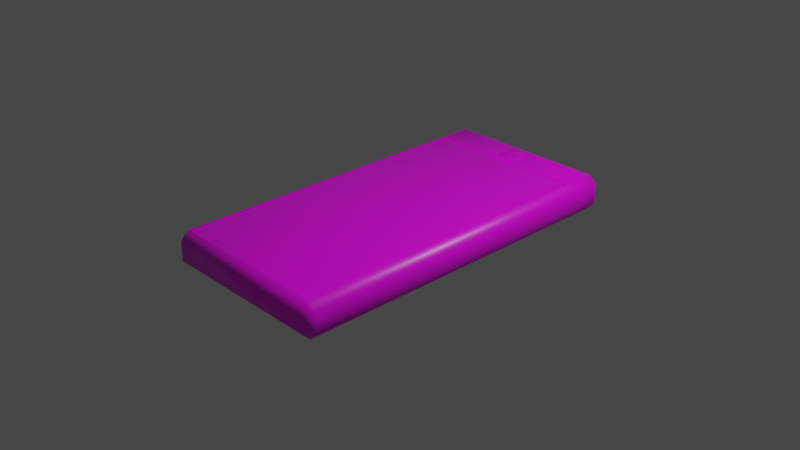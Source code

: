 # Source: phone.blend  (saved by Blender 2.80.75; exported with 4.5.12 LTS)
import bpy
from mathutils import Matrix  # noqa: F401  (used for matrix-valued properties, if any)

bpy.ops.wm.read_factory_settings(use_empty=True)
scene = bpy.context.scene
scene.name = 'Scene'

# ---- collections
col_collection = bpy.data.collections.new('Collection'); scene.collection.children.link(col_collection)

# ---- images (referenced by path relative to the original .blend; pixels are not part of the script)
import os
ASSET_DIR = os.environ.get("B2B_ASSET_DIR", "")  # directory of the original .blend (textures are referenced by path, not embedded)
HERE = os.path.dirname(os.path.abspath(__file__))  # packed textures are extracted next to this script under _unpacked/

def load_image(name, relpath, width, height, colorspace="sRGB"):
    """Load a texture the original file referenced (path relative to the .blend, or extracted next to this script)."""
    p = next((c for c in (os.path.join(HERE, relpath), os.path.join(ASSET_DIR, relpath)) if relpath and os.path.exists(c)), "")
    if p:
        img = bpy.data.images.load(p, check_existing=True)
        img.name = name
    else:  # same state as the original file: an image datablock whose file is absent (Cycles renders it pink)
        img = bpy.data.images.new(name, width, height)
        img.source = "FILE"
        img.filepath = "//" + (relpath or name)
    img.colorspace_settings.name = colorspace
    return img
img_phone_png = load_image('phone.png', 'phone.png', 1024, 1024, 'sRGB')

# ---- materials (node trees are filled in below, after node groups)
mat_material = bpy.data.materials.new('Material')
mat_material.alpha_threshold = 0.0
mat_material.use_transparent_shadow = False
mat_material.line_color = (0.0, 0.0, 0.0, 1.0)

# ---- material node trees
mat_material.use_nodes = True; mat_material.node_tree.nodes.clear()
_N = mat_material.node_tree.nodes; _L = mat_material.node_tree.links
n0 = _N.new('ShaderNodeOutputMaterial'); n0.name = 'Material Output'; n0.location = (300, 300)
n1 = _N.new('ShaderNodeBsdfPrincipled'); n1.name = 'Principled BSDF'; n1.location = (10, 300)
n1.distribution = 'GGX'
n1.subsurface_method = 'BURLEY'
n1.inputs[2].default_value = 0.4
n1.inputs[3].default_value = 1.45
n1.inputs[27].default_value = (0.0, 0.0, 0.0, 1.0)
n1.inputs[28].default_value = 1.0
n2 = _N.new('ShaderNodeTexImage'); n2.name = 'Image Texture'; n2.location = (-180, 280)
n2.image = img_phone_png
_L.new(n1.outputs[0], n0.inputs[0])
_L.new(n2.outputs[0], n1.inputs[0])
n0.is_active_output = True

# ---- world
world_world = bpy.data.worlds.new('World'); scene.world = world_world
world_world.use_nodes = True; world_world.node_tree.nodes.clear()
_N = world_world.node_tree.nodes; _L = world_world.node_tree.links
n0 = _N.new('ShaderNodeOutputWorld'); n0.name = 'World Output'; n0.location = (300, 300)
n1 = _N.new('ShaderNodeBackground'); n1.name = 'Background'; n1.location = (10, 300)
n1.inputs[0].default_value = (0.05088, 0.05088, 0.05088, 1.0)
_L.new(n1.outputs[0], n0.inputs[0])
n0.is_active_output = True
world_world.color = (0.05088, 0.05088, 0.05088)
world_world.use_sun_shadow = False
world_world.sun_shadow_jitter_overblur = 0.0

# ---- cameras
cam_camera = bpy.data.cameras.new('Camera')
cam_camera.clip_end = 100.0
cam_camera.ortho_scale = 7.314

# ---- lights
light_light = bpy.data.lights.new('Light', 'POINT')
light_light.transmission_factor = 0.0
light_light.energy = 1000.0
light_light.shadow_soft_size = 0.1
light_light.shadow_maximum_resolution = 0.006
light_light.use_absolute_resolution = True

# ---- meshes
me_cube = bpy.data.meshes.new('Cube')
me_cube.from_pydata([(0.9039, 2.0, 0.1039), (0.1105, 1.848, 0.217), (1.0, 1.904, 0.1039), (0.9039, 1.904, -0.2), (0.9039, 2.0, -0.1039), (1.0, 1.904, -0.1039), (1.0, -1.904, 0.1039), (0.8257, -1.826, 0.1994), (0.9039, -2.0, 0.1039), (1.0, -1.904, -0.1039), (0.9039, -2.0, -0.1039), (0.9039, -1.904, -0.2), (-0.9039, 2.0, 0.1039), (-1.0, 1.904, 0.1039), (-0.1105, 1.848, 0.217), (-1.0, 1.904, -0.1039), (-0.9039, 2.0, -0.1039), (-0.9039, 1.904, -0.2), (-1.0, -1.904, 0.1039), (-0.9039, -2.0, 0.1039), (-0.8257, -1.826, 0.1994), (-0.9039, -1.904, -0.2), (-0.9039, -2.0, -0.1039), (-1.0, -1.904, -0.1039), (-0.9039, 1.575, -0.2), (-1.0, 1.575, -0.1039), (0.8257, 1.497, 0.1994), (1.0, 1.575, 0.1039), (-0.8257, 1.497, 0.1994), (-1.0, 1.575, 0.1039), (0.9039, 1.575, -0.2), (1.0, 1.575, -0.1039), (0.9039, -1.904, 0.2), (-0.9039, -1.904, 0.2), (0.1105, 1.631, 0.217), (-0.1105, 1.631, 0.217), (0.8715, -1.871, 0.1817), (-0.8715, -1.871, 0.1817), (0.8715, 1.543, 0.1817), (-0.8715, 1.543, 0.1817), (-0.9039, 1.575, 0.2), (-0.9039, 1.904, 0.2), (0.9039, 1.904, 0.2), (0.9039, 1.575, 0.2), (-0.1279, 1.613, 0.2), (-0.1279, 1.866, 0.2), (0.1279, 1.866, 0.2), (0.1279, 1.613, 0.2)], [], [(24, 30, 11, 21), (25, 29, 13, 15), (10, 8, 19, 22), (26, 28, 20, 7), (31, 27, 6, 9), (0, 42, 2), (3, 4, 5), (6, 32, 8), (9, 10, 11), (12, 13, 41), (15, 16, 17), (18, 19, 33), (21, 22, 23), (24, 21, 23, 25), (3, 17, 16, 4), (2, 5, 4, 0), (22, 19, 18, 23), (8, 10, 9, 6), (12, 16, 15, 13), (32, 33, 19, 8), (43, 32, 6, 27), (21, 11, 10, 22), (40, 41, 13, 29), (41, 42, 0, 12), (30, 3, 5, 31), (16, 12, 0, 4), (11, 30, 31, 9), (33, 40, 29, 18), (42, 43, 27, 2), (17, 24, 25, 15), (5, 2, 27, 31), (1, 14, 35, 34), (23, 18, 29, 25), (17, 3, 30, 24), (36, 37, 33, 32), (38, 36, 32, 43), (37, 39, 40, 33), (39, 38, 43, 40), (7, 20, 37, 36), (26, 7, 36, 38), (20, 28, 39, 37), (28, 26, 38, 39), (44, 45, 41, 40), (45, 46, 42, 41), (46, 47, 43, 42), (47, 44, 40, 43), (35, 14, 45, 44), (14, 1, 46, 45), (1, 34, 47, 46), (34, 35, 44, 47)])
me_cube.polygons.foreach_set('use_smooth', [True] * 50)
_k = set([(36, 37), (36, 38), (37, 39), (38, 39), (40, 43), (44, 45), (44, 47), (45, 46), (46, 47)])
me_cube.attributes.new('sharp_edge', 'BOOLEAN', 'EDGE').data.foreach_set('value', [ (min(e.vertices), max(e.vertices)) in _k for e in me_cube.edges])
_uv = me_cube.uv_layers.new(name='UVMap')
_uv.uv.foreach_set('vector', [-0.05039, 0.1843, 0.2826, 0.1843, 0.2826, 0.828, -0.05039, 0.828, 0.7248, 0.1487, 0.6865, 0.1487, 0.6865, 0.1056, 0.7248, 0.1056, 0.7248, 0.8655, 0.6865, 0.8655, 0.6865, 0.629, 0.7248, 0.629, 0.3324, 0.1987, 0.6367, 0.1987, 0.6367, 0.8135, 0.3324, 0.8135, 0.7984, 0.5608, 0.7602, 0.5608, 0.7602, 0.1056, 0.7984, 0.1056, 0.7602, 0.629, 0.7425, 0.6164, 0.7602, 0.6038, 0.8161, 0.6164, 0.7984, 0.629, 0.7984, 0.6038, -0.01802, 0.902, -0.03054, 0.9197, -0.04306, 0.902, -0.01802, 0.8635, -0.04306, 0.8635, -0.03054, 0.8457, -0.0681, 0.902, -0.04306, 0.902, -0.05558, 0.9197, -0.04306, 0.8635, -0.0681, 0.8635, -0.05558, 0.8457, 0.6865, 0.6038, 0.6865, 0.629, 0.6688, 0.6164, 0.7425, 0.6164, 0.7248, 0.629, 0.7248, 0.6038, -0.05039, 0.1843, -0.05039, 0.828, -0.0681, 0.828, -0.0681, 0.1843, 0.2826, 0.1234, -0.05039, 0.1234, -0.05039, 0.1056, 0.2826, 0.1056, 0.7602, 0.6038, 0.7984, 0.6038, 0.7984, 0.629, 0.7602, 0.629, 0.7248, 0.629, 0.6865, 0.629, 0.6865, 0.6038, 0.7248, 0.6038, -0.04306, 0.902, -0.04306, 0.8635, -0.01802, 0.8635, -0.01802, 0.902, -0.0681, 0.902, -0.0681, 0.8635, -0.04306, 0.8635, -0.04306, 0.902, 0.318, 0.828, 0.6511, 0.828, 0.6511, 0.8457, 0.318, 0.8457, 0.318, 0.1843, 0.318, 0.828, 0.3003, 0.828, 0.3003, 0.1843, -0.05039, 0.828, 0.2826, 0.828, 0.2826, 0.8457, -0.05039, 0.8457, 0.6511, 0.1843, 0.6511, 0.1234, 0.6688, 0.1234, 0.6688, 0.1843, 0.6511, 0.1234, 0.318, 0.1234, 0.318, 0.1056, 0.6511, 0.1056, 0.2826, 0.1843, 0.2826, 0.1234, 0.3003, 0.1234, 0.3003, 0.1843, 0.7984, 0.8655, 0.7602, 0.8655, 0.7602, 0.629, 0.7984, 0.629, 0.2826, 0.828, 0.2826, 0.1843, 0.3003, 0.1843, 0.3003, 0.828, 0.6511, 0.828, 0.6511, 0.1843, 0.6688, 0.1843, 0.6688, 0.828, 0.318, 0.1234, 0.318, 0.1843, 0.3003, 0.1843, 0.3003, 0.1234, -0.05039, 0.1234, -0.05039, 0.1843, -0.0681, 0.1843, -0.0681, 0.1234, 0.7984, 0.6038, 0.7602, 0.6038, 0.7602, 0.5608, 0.7984, 0.5608, 0.4642, 0.1337, 0.5049, 0.1337, 0.5049, 0.174, 0.4642, 0.174, 0.7248, 0.6038, 0.6865, 0.6038, 0.6865, 0.1487, 0.7248, 0.1487, -0.05039, 0.1234, 0.2826, 0.1234, 0.2826, 0.1843, -0.05039, 0.1843, 0.324, 0.822, 0.6451, 0.822, 0.6511, 0.828, 0.318, 0.828, 0.324, 0.1903, 0.324, 0.822, 0.318, 0.828, 0.318, 0.1843, 0.6451, 0.822, 0.6451, 0.1903, 0.6511, 0.1843, 0.6511, 0.828, 0.6451, 0.1903, 0.324, 0.1903, 0.318, 0.1843, 0.6511, 0.1843, 0.3324, 0.8135, 0.6367, 0.8135, 0.6451, 0.822, 0.324, 0.822, 0.3324, 0.1987, 0.3324, 0.8135, 0.324, 0.822, 0.324, 0.1903, 0.6367, 0.8135, 0.6367, 0.1987, 0.6451, 0.1903, 0.6451, 0.822, 0.6367, 0.1987, 0.3324, 0.1987, 0.324, 0.1903, 0.6451, 0.1903, 0.5081, 0.1772, 0.5081, 0.1305, 0.6511, 0.1234, 0.6511, 0.1843, 0.5081, 0.1305, 0.461, 0.1305, 0.318, 0.1234, 0.6511, 0.1234, 0.461, 0.1305, 0.461, 0.1772, 0.318, 0.1843, 0.318, 0.1234, 0.461, 0.1772, 0.5081, 0.1772, 0.6511, 0.1843, 0.318, 0.1843, 0.5049, 0.174, 0.5049, 0.1337, 0.5081, 0.1305, 0.5081, 0.1772, 0.5049, 0.1337, 0.4642, 0.1337, 0.461, 0.1305, 0.5081, 0.1305, 0.4642, 0.1337, 0.4642, 0.174, 0.461, 0.1772, 0.461, 0.1305, 0.4642, 0.174, 0.5049, 0.174, 0.5081, 0.1772, 0.461, 0.1772])
me_cube.materials.append(mat_material)
me_cube.use_remesh_preserve_volume = False
me_cube.use_remesh_preserve_attributes = False
me_cube.use_mirror_vertex_groups = False
me_cube.update()

# ---- objects
ob_cube = bpy.data.objects.new('Cube', me_cube)
ob_light = bpy.data.objects.new('Light', light_light)
ob_camera = bpy.data.objects.new('Camera', cam_camera)

# ---- transforms, parenting, visibility, modifiers, constraints
ob_cube.location = (0.0, 0.0, 0.0)
ob_cube.lock_rotations_4d = False
ob_cube.empty_display_type = 'ARROWS'
ob_cube.lineart.crease_threshold = 0.0
ob_light.location = (4.076, 1.005, 5.904)
ob_light.rotation_euler = (0.6503, 0.05522, 1.866)
ob_light.lock_rotations_4d = False
ob_light.empty_display_type = 'ARROWS'
ob_light.color = (0.0, 0.0, 0.0, 0.0)
ob_light.lineart.crease_threshold = 0.0
ob_camera.location = (7.359, -6.926, 4.958)
ob_camera.rotation_euler = (1.109, 0.0, 0.8149)
ob_camera.lock_rotations_4d = False
ob_camera.empty_display_type = 'ARROWS'
ob_camera.color = (0.0, 0.0, 0.0, 0.0)
ob_camera.display_type = 'WIRE'
ob_camera.lineart.crease_threshold = 0.0

# ---- collection membership
col_collection.objects.link(ob_cube)
col_collection.objects.link(ob_light)
col_collection.objects.link(ob_camera)

# ---- scene / render settings (as saved in the file)
scene.camera = ob_camera
scene.frame_start = 1; scene.frame_end = 250; scene.frame_set(1)
scene.render.engine = 'BLENDER_EEVEE_NEXT'
scene.cycles.use_denoising = False
scene.cycles.samples = 128
scene.cycles.sampling_pattern = 'TABULATED_SOBOL'
scene.cycles.use_adaptive_sampling = False
scene.cycles.use_light_tree = False
scene.view_settings.view_transform = 'Filmic'
bpy.context.view_layer.update()
